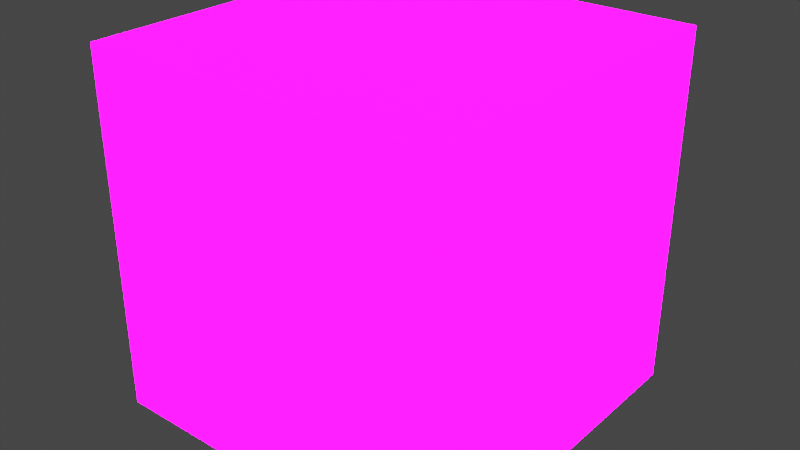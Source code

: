 # Source: emphenzia.blend  (saved by Blender 3.2.14; exported with 4.5.12 LTS)
import bpy
from mathutils import Matrix  # noqa: F401  (used for matrix-valued properties, if any)

bpy.ops.wm.read_factory_settings(use_empty=True)
scene = bpy.context.scene
scene.name = 'Scene'

# ---- collections
col_collection = bpy.data.collections.new('Collection'); scene.collection.children.link(col_collection)

# ---- images (referenced by path relative to the original .blend; pixels are not part of the script)
import os
ASSET_DIR = os.environ.get("B2B_ASSET_DIR", "")  # directory of the original .blend (textures are referenced by path, not embedded)
HERE = os.path.dirname(os.path.abspath(__file__))  # packed textures are extracted next to this script under _unpacked/

def load_image(name, relpath, width, height, colorspace="sRGB"):
    """Load a texture the original file referenced (path relative to the .blend, or extracted next to this script)."""
    p = next((c for c in (os.path.join(HERE, relpath), os.path.join(ASSET_DIR, relpath)) if relpath and os.path.exists(c)), "")
    if p:
        img = bpy.data.images.load(p, check_existing=True)
        img.name = name
    else:  # same state as the original file: an image datablock whose file is absent (Cycles renders it pink)
        img = bpy.data.images.new(name, width, height)
        img.source = "FILE"
        img.filepath = "//" + (relpath or name)
    img.colorspace_settings.name = colorspace
    return img
img_imphenziapixpal_emission_png = load_image('ImphenziaPixPal_Emission.png', 'ImphenziaPixPal_Emission.png', 1024, 1024, 'sRGB')
img_imphenziapixpal_basecolor_png = load_image('ImphenziaPixPal_BaseColor.png', 'ImphenziaPixPal_BaseColor.png', 1024, 1024, 'sRGB')
img_imphenziapixpal_attributes_png = load_image('ImphenziaPixPal_Attributes.png', 'ImphenziaPixPal_Attributes.png', 1024, 1024, 'sRGB')

# ---- materials (node trees are filled in below, after node groups)
mat_material_002 = bpy.data.materials.new('Material.002')
mat_material_002.use_transparent_shadow = False

# ---- material node trees
mat_material_002.use_nodes = True; mat_material_002.node_tree.nodes.clear()
_N = mat_material_002.node_tree.nodes; _L = mat_material_002.node_tree.links
n0 = _N.new('NodeFrame'); n0.name = 'Frame'; n0.location = (-324, -127)
n0.label = 'emission'
n0.width = 300
n1 = _N.new('NodeFrame'); n1.name = 'Frame.001'; n1.location = (-346, 467)
n1.label = 'Base Color'
n1.width = 300
n2 = _N.new('NodeFrame'); n2.name = 'Frame.002'; n2.location = (-1238, 80)
n2.label = 'Attributes'
n2.width = 781
n3 = _N.new('ShaderNodeBsdfPrincipled'); n3.name = 'Principled BSDF'; n3.location = (10, 300)
n3.distribution = 'GGX'
n3.subsurface_method = 'RANDOM_WALK_SKIN'
n3.inputs[3].default_value = 1.45
n3.inputs[28].default_value = 20.0
n4 = _N.new('ShaderNodeOutputMaterial'); n4.name = 'Material Output'; n4.location = (300, 300)
n5 = _N.new('ShaderNodeTexImage'); n5.name = 'Image Texture.001'; n5.location = (30, -30)
n5.image = img_imphenziapixpal_emission_png
n5.interpolation = 'Closest'
n6 = _N.new('ShaderNodeTexImage'); n6.name = 'Image Texture'; n6.location = (30, -30)
n6.image = img_imphenziapixpal_basecolor_png
n6.interpolation = 'Closest'
n7 = _N.new('ShaderNodeTexImage'); n7.name = 'Image Texture.002'; n7.location = (30, -30)
n7.image = img_imphenziapixpal_attributes_png
n7.interpolation = 'Closest'
n8 = _N.new('ShaderNodeSeparateColor'); n8.name = 'Separate RGB'; n8.location = (379, -98)
n9 = _N.new('ShaderNodeMath'); n9.name = 'Math'; n9.location = (611, -66)
n9.operation = 'SUBTRACT'
n9.inputs[0].default_value = 1.0
n5.parent = n0
n6.parent = n1
n7.parent = n2
n8.parent = n2
n9.parent = n2
_L.new(n3.outputs[0], n4.inputs[0])
_L.new(n6.outputs[0], n3.inputs[0])
_L.new(n5.outputs[0], n3.inputs[27])
_L.new(n7.outputs[0], n8.inputs[0])
_L.new(n8.outputs[0], n3.inputs[1])
_L.new(n9.outputs[0], n3.inputs[2])
_L.new(n8.outputs[1], n9.inputs[1])
n4.is_active_output = True

# ---- world
world_world = bpy.data.worlds.new('World'); scene.world = world_world
world_world.use_nodes = True; world_world.node_tree.nodes.clear()
_N = world_world.node_tree.nodes; _L = world_world.node_tree.links
n0 = _N.new('ShaderNodeOutputWorld'); n0.name = 'World Output'; n0.location = (300, 300)
n1 = _N.new('ShaderNodeBackground'); n1.name = 'Background'; n1.location = (10, 300)
n1.inputs[0].default_value = (0.05088, 0.05088, 0.05088, 1.0)
_L.new(n1.outputs[0], n0.inputs[0])
n0.is_active_output = True
world_world.color = (0.05088, 0.05088, 0.05088)
world_world.use_sun_shadow = False
world_world.sun_shadow_jitter_overblur = 0.0

# ---- meshes
me_cube_002 = bpy.data.meshes.new('Cube.002')
me_cube_002.from_pydata([(-1.0, -1.0, -1.0), (-1.0, -1.0, 1.0), (-1.0, 1.0, -1.0), (-1.0, 1.0, 1.0), (1.0, -1.0, -1.0), (1.0, -1.0, 1.0), (1.0, 1.0, -1.0), (1.0, 1.0, 1.0)], [], [(0, 1, 3, 2), (2, 3, 7, 6), (6, 7, 5, 4), (4, 5, 1, 0), (2, 6, 4, 0), (7, 3, 1, 5)])
_uv = me_cube_002.uv_layers.new(name='UVMap')
_uv.uv.foreach_set('vector', [0.6572, 0.4023, 0.6572, 0.4023, 0.6572, 0.4023, 0.6572, 0.4023, 0.6572, 0.4023, 0.6572, 0.4023, 0.6572, 0.4023, 0.6572, 0.4023, 0.6572, 0.4023, 0.6572, 0.4023, 0.6572, 0.4023, 0.6572, 0.4023, 0.6572, 0.4023, 0.6572, 0.4023, 0.6572, 0.4023, 0.6572, 0.4023, 8.224, 0.8203, 8.224, 0.8203, 8.224, 0.8203, 8.224, 0.8203, 0.6572, 0.4023, 0.6572, 0.4023, 0.6572, 0.4023, 0.6572, 0.4023])
me_cube_002.materials.append(mat_material_002)
me_cube_002.update()

# ---- objects
ob_cube = bpy.data.objects.new('Cube', me_cube_002)

# ---- transforms, parenting, visibility, modifiers, constraints
ob_cube.location = (0.0, 0.0, 0.0)

# ---- collection membership
col_collection.objects.link(ob_cube)

# ---- scene / render settings (as saved in the file)
scene.frame_start = 1; scene.frame_end = 250; scene.frame_set(30)
scene.render.engine = 'BLENDER_EEVEE_NEXT'
scene.cycles.sampling_pattern = 'TABULATED_SOBOL'
scene.cycles.use_light_tree = False
scene.view_settings.view_transform = 'Filmic'
bpy.context.view_layer.update()

# ---- added for rendering (the .blend has no active camera and no usable light): camera, sun
cam_auto = bpy.data.cameras.new('AutoCamera')
cam_auto.lens = 50.0
cam_auto.sensor_width = 36.0
cam_auto.clip_end = 1000.0
ob_auto_camera = bpy.data.objects.new('AutoCamera', cam_auto)
scene.collection.objects.link(ob_auto_camera)
ob_auto_camera.location = (3.20507, -3.84609, 2.56406)
ob_auto_camera.rotation_euler = (1.09748, -7.21219e-08, 0.694738)
scene.camera = ob_auto_camera
light_auto_sun = bpy.data.lights.new('AutoSun', 'SUN')
light_auto_sun.energy = 3.0
light_auto_sun.angle = 0.0523599
ob_auto_sun = bpy.data.objects.new('AutoSun', light_auto_sun)
scene.collection.objects.link(ob_auto_sun)
ob_auto_sun.rotation_euler = (0.872665, 0.174533, 0.523599)
bpy.context.view_layer.update()
